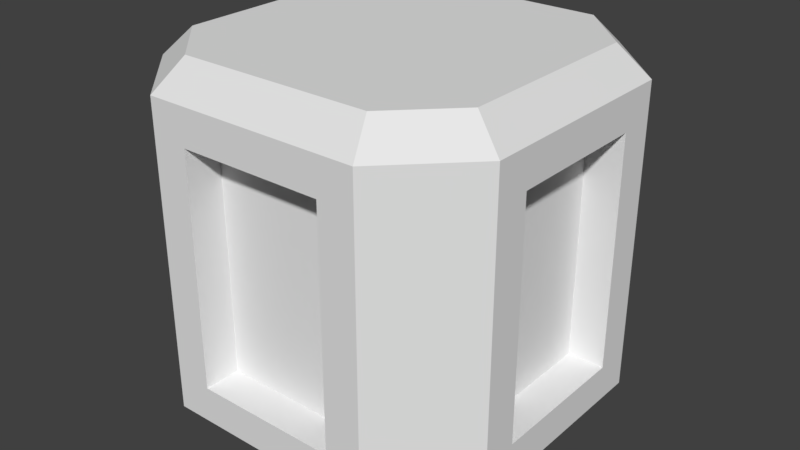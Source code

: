# Source: box_1.blend  (saved by Blender 2.79.0; exported with 4.5.12 LTS)
import bpy
from mathutils import Matrix  # noqa: F401  (used for matrix-valued properties, if any)

bpy.ops.wm.read_factory_settings(use_empty=True)
scene = bpy.context.scene
scene.name = 'Scene'

# ---- collections
col_collection_1 = bpy.data.collections.new('Collection 1'); scene.collection.children.link(col_collection_1)

# ---- world
world_world = bpy.data.worlds.new('World'); scene.world = world_world
world_world.color = (0.05088, 0.05088, 0.05088)
world_world.use_sun_shadow = False
world_world.sun_shadow_jitter_overblur = 0.0
world_world.cycles.sampling_method = 'MANUAL'

# ---- meshes
me_cube = bpy.data.meshes.new('Cube')
me_cube.from_pydata([(-0.2135, 1.469e-08, 0.336), (-0.16, 0.144, 0.4), (-0.336, 9.332e-09, 0.2135), (-0.4, 0.144, 0.16), (-0.336, 0.8, 0.2135), (-0.4, 0.656, 0.16), (-0.2135, 0.8, 0.336), (-0.16, 0.656, 0.4), (-0.336, -9.332e-09, -0.2135), (-0.4, 0.144, -0.16), (-0.2135, -1.469e-08, -0.336), (-0.16, 0.144, -0.4), (-0.2135, 0.8, -0.336), (-0.16, 0.656, -0.4), (-0.336, 0.8, -0.2135), (-0.4, 0.656, -0.16), (0.336, 9.332e-09, 0.2135), (0.4, 0.144, 0.16), (0.2135, 1.469e-08, 0.336), (0.16, 0.144, 0.4), (0.2135, 0.8, 0.336), (0.16, 0.656, 0.4), (0.336, 0.8, 0.2135), (0.4, 0.656, 0.16), (0.2135, -1.469e-08, -0.336), (0.16, 0.144, -0.4), (0.336, -9.332e-09, -0.2135), (0.4, 0.144, -0.16), (0.336, 0.8, -0.2135), (0.4, 0.656, -0.16), (0.2135, 0.8, -0.336), (0.16, 0.656, -0.4), (-0.4, 0.064, 0.24), (-0.4, 0.064, -0.24), (-0.24, 0.064, -0.4), (0.24, 0.064, -0.4), (0.4, 0.064, -0.24), (0.4, 0.064, 0.24), (0.24, 0.064, 0.4), (-0.24, 0.064, 0.4), (-0.4, 0.736, -0.24), (-0.4, 0.736, 0.24), (-0.24, 0.736, 0.4), (0.24, 0.736, 0.4), (0.4, 0.736, 0.24), (0.4, 0.736, -0.24), (0.24, 0.736, -0.4), (-0.24, 0.736, -0.4), (-0.32, 0.144, 0.16), (-0.32, 0.144, -0.16), (-0.16, 0.144, -0.32), (0.16, 0.144, -0.32), (0.32, 0.144, -0.16), (0.32, 0.144, 0.16), (0.16, 0.144, 0.32), (-0.16, 0.144, 0.32), (-0.32, 0.656, -0.16), (-0.32, 0.656, 0.16), (-0.16, 0.656, 0.32), (0.16, 0.656, 0.32), (0.32, 0.656, 0.16), (0.32, 0.656, -0.16), (0.16, 0.656, -0.32), (-0.16, 0.656, -0.32)], [], [(25, 11, 50, 51), (45, 36, 35, 46), (47, 34, 33, 40), (28, 30, 12, 14, 4, 6, 20, 22), (43, 38, 37, 44), (7, 1, 55, 58), (27, 29, 61, 52), (9, 3, 48, 49), (39, 42, 41, 32), (2, 0, 39, 32), (6, 4, 41, 42), (14, 12, 47, 40), (10, 8, 33, 34), (30, 28, 45, 46), (26, 24, 35, 36), (22, 20, 43, 44), (18, 16, 37, 38), (32, 33, 8, 2), (34, 35, 24, 10), (36, 37, 16, 26), (38, 39, 0, 18), (4, 14, 40, 41), (20, 6, 42, 43), (44, 45, 28, 22), (46, 47, 12, 30), (8, 10, 24, 26, 16, 18, 0, 2), (3, 9, 33, 32), (11, 25, 35, 34), (27, 17, 37, 36), (19, 1, 39, 38), (15, 5, 41, 40), (7, 21, 43, 42), (23, 29, 45, 44), (31, 13, 47, 46), (1, 7, 42, 39), (5, 3, 32, 41), (21, 19, 38, 43), (9, 15, 40, 33), (13, 11, 34, 47), (25, 31, 46, 35), (17, 23, 44, 37), (29, 27, 36, 45), (48, 57, 56, 49), (54, 59, 58, 55), (50, 63, 62, 51), (52, 61, 60, 53), (3, 5, 57, 48), (17, 27, 52, 53), (19, 21, 59, 54), (1, 19, 54, 55), (15, 9, 49, 56), (5, 15, 56, 57), (11, 13, 63, 50), (21, 7, 58, 59), (31, 25, 51, 62), (29, 23, 60, 61), (23, 17, 53, 60), (13, 31, 62, 63)])
me_cube.use_remesh_preserve_volume = False
me_cube.use_remesh_preserve_attributes = False
me_cube.use_mirror_vertex_groups = False
me_cube.update()

# ---- objects
ob_body = bpy.data.objects.new('body', me_cube)

# ---- transforms, parenting, visibility, modifiers, constraints
ob_body.location = (0.0, 0.0, 0.0)
ob_body.rotation_euler = (1.571, -0.0, 0.0)
ob_body.lineart.crease_threshold = 0.0

# ---- collection membership
col_collection_1.objects.link(ob_body)

# ---- scene / render settings (as saved in the file)
scene.frame_start = 1; scene.frame_end = 250; scene.frame_set(1)
scene.render.engine = 'BLENDER_EEVEE_NEXT'
scene.render.resolution_percentage = 50
scene.render.dither_intensity = 0.0
scene.cycles.use_denoising = False
scene.cycles.samples = 128
scene.cycles.sampling_pattern = 'TABULATED_SOBOL'
scene.cycles.use_adaptive_sampling = False
scene.cycles.use_light_tree = False
scene.cycles.blur_glossy = 0.0
scene.cycles.sample_clamp_indirect = 0.0
scene.view_settings.view_transform = 'Standard'
bpy.context.view_layer.update()

# ---- added for rendering (the .blend has no active camera and no usable light): camera, sun
cam_auto = bpy.data.cameras.new('AutoCamera')
cam_auto.lens = 50.0
cam_auto.sensor_width = 36.0
cam_auto.clip_end = 1000.0
ob_auto_camera = bpy.data.objects.new('AutoCamera', cam_auto)
scene.collection.objects.link(ob_auto_camera)
ob_auto_camera.location = (1.28203, -1.53843, 1.42562)
ob_auto_camera.rotation_euler = (1.09748, -7.21219e-08, 0.694738)
scene.camera = ob_auto_camera
light_auto_sun = bpy.data.lights.new('AutoSun', 'SUN')
light_auto_sun.energy = 3.0
light_auto_sun.angle = 0.0523599
ob_auto_sun = bpy.data.objects.new('AutoSun', light_auto_sun)
scene.collection.objects.link(ob_auto_sun)
ob_auto_sun.rotation_euler = (0.872665, 0.174533, 0.523599)
bpy.context.view_layer.update()
